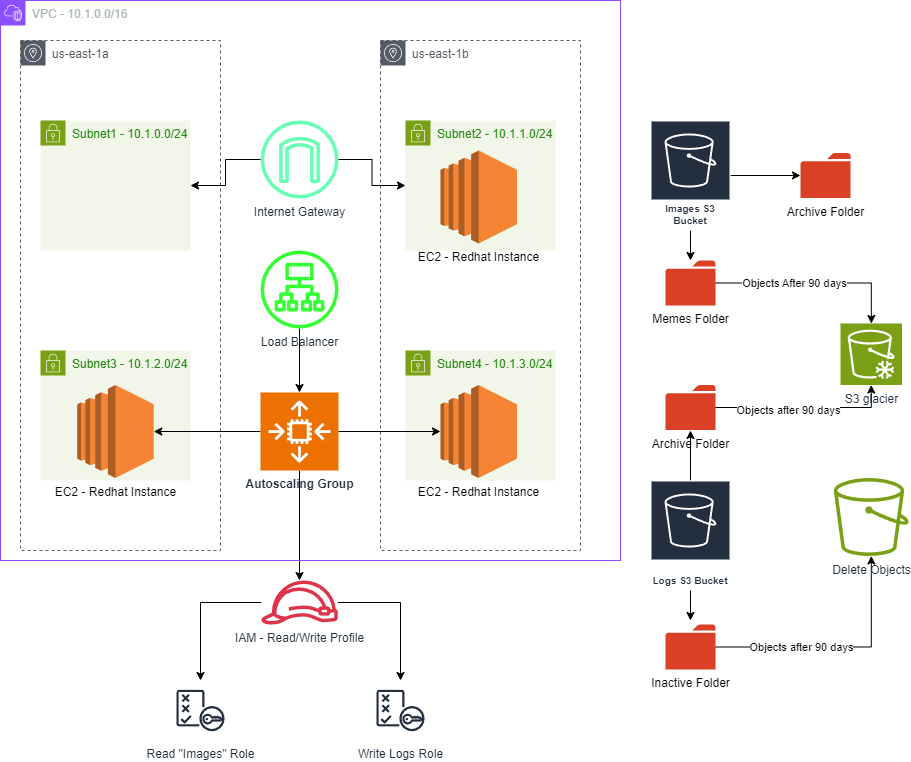

The diagram above was exported from draw.io. Its source (the exported page's mxGraphModel, read from the mxfile embedded in the PNG):
<mxGraphModel dx="1434" dy="772" grid="1" gridSize="10" guides="1" tooltips="1" connect="1" arrows="1" fold="1" page="1" pageScale="1" pageWidth="850" pageHeight="1100" math="0" shadow="0">
  <root>
    <mxCell id="0" />
    <mxCell id="1" parent="0" />
    <mxCell id="0b6KcOK61AWgV174stvU-3" value="us-east-1a" style="sketch=0;outlineConnect=0;gradientColor=none;html=1;whiteSpace=wrap;fontSize=12;fontStyle=0;shape=mxgraph.aws4.group;grIcon=mxgraph.aws4.group_availability_zone;strokeColor=#545B64;fillColor=none;verticalAlign=top;align=left;spacingLeft=30;fontColor=#545B64;dashed=1;" vertex="1" parent="1">
      <mxGeometry x="120" y="120" width="200" height="510" as="geometry" />
    </mxCell>
    <mxCell id="0b6KcOK61AWgV174stvU-4" value="us-east-1b" style="sketch=0;outlineConnect=0;gradientColor=none;html=1;whiteSpace=wrap;fontSize=12;fontStyle=0;shape=mxgraph.aws4.group;grIcon=mxgraph.aws4.group_availability_zone;strokeColor=#545B64;fillColor=none;verticalAlign=top;align=left;spacingLeft=30;fontColor=#545B64;dashed=1;" vertex="1" parent="1">
      <mxGeometry x="480" y="120" width="200" height="510" as="geometry" />
    </mxCell>
    <mxCell id="0b6KcOK61AWgV174stvU-5" value="Subnet1 - 10.1.0.0/24" style="points=[[0,0],[0.25,0],[0.5,0],[0.75,0],[1,0],[1,0.25],[1,0.5],[1,0.75],[1,1],[0.75,1],[0.5,1],[0.25,1],[0,1],[0,0.75],[0,0.5],[0,0.25]];outlineConnect=0;gradientColor=none;html=1;whiteSpace=wrap;fontSize=12;fontStyle=0;container=1;pointerEvents=0;collapsible=0;recursiveResize=0;shape=mxgraph.aws4.group;grIcon=mxgraph.aws4.group_security_group;grStroke=0;strokeColor=#7AA116;fillColor=#F2F6E8;verticalAlign=top;align=left;spacingLeft=30;fontColor=#248814;dashed=0;" vertex="1" parent="1">
      <mxGeometry x="140" y="200" width="150" height="130" as="geometry" />
    </mxCell>
    <mxCell id="0b6KcOK61AWgV174stvU-6" value="Subnet2 - 10.1.1.0/24" style="points=[[0,0],[0.25,0],[0.5,0],[0.75,0],[1,0],[1,0.25],[1,0.5],[1,0.75],[1,1],[0.75,1],[0.5,1],[0.25,1],[0,1],[0,0.75],[0,0.5],[0,0.25]];outlineConnect=0;gradientColor=none;html=1;whiteSpace=wrap;fontSize=12;fontStyle=0;container=1;pointerEvents=0;collapsible=0;recursiveResize=0;shape=mxgraph.aws4.group;grIcon=mxgraph.aws4.group_security_group;grStroke=0;strokeColor=#7AA116;fillColor=#F2F6E8;verticalAlign=top;align=left;spacingLeft=30;fontColor=#248814;dashed=0;" vertex="1" parent="1">
      <mxGeometry x="505" y="200" width="150" height="130" as="geometry" />
    </mxCell>
    <mxCell id="0b6KcOK61AWgV174stvU-7" value="Subnet3 - 10.1.2.0/24" style="points=[[0,0],[0.25,0],[0.5,0],[0.75,0],[1,0],[1,0.25],[1,0.5],[1,0.75],[1,1],[0.75,1],[0.5,1],[0.25,1],[0,1],[0,0.75],[0,0.5],[0,0.25]];outlineConnect=0;gradientColor=none;html=1;whiteSpace=wrap;fontSize=12;fontStyle=0;container=1;pointerEvents=0;collapsible=0;recursiveResize=0;shape=mxgraph.aws4.group;grIcon=mxgraph.aws4.group_security_group;grStroke=0;strokeColor=#7AA116;fillColor=#F2F6E8;verticalAlign=top;align=left;spacingLeft=30;fontColor=#248814;dashed=0;" vertex="1" parent="1">
      <mxGeometry x="140" y="430" width="150" height="130" as="geometry" />
    </mxCell>
    <mxCell id="0b6KcOK61AWgV174stvU-9" value="Subnet4 - 10.1.3.0/24" style="points=[[0,0],[0.25,0],[0.5,0],[0.75,0],[1,0],[1,0.25],[1,0.5],[1,0.75],[1,1],[0.75,1],[0.5,1],[0.25,1],[0,1],[0,0.75],[0,0.5],[0,0.25]];outlineConnect=0;gradientColor=none;html=1;whiteSpace=wrap;fontSize=12;fontStyle=0;container=1;pointerEvents=0;collapsible=0;recursiveResize=0;shape=mxgraph.aws4.group;grIcon=mxgraph.aws4.group_security_group;grStroke=0;strokeColor=#7AA116;fillColor=#F2F6E8;verticalAlign=top;align=left;spacingLeft=30;fontColor=#248814;dashed=0;" vertex="1" parent="1">
      <mxGeometry x="505" y="430" width="150" height="130" as="geometry" />
    </mxCell>
    <mxCell id="0b6KcOK61AWgV174stvU-15" style="edgeStyle=orthogonalEdgeStyle;rounded=0;orthogonalLoop=1;jettySize=auto;html=1;" edge="1" parent="1" source="0b6KcOK61AWgV174stvU-10" target="0b6KcOK61AWgV174stvU-13">
      <mxGeometry relative="1" as="geometry" />
    </mxCell>
    <mxCell id="0b6KcOK61AWgV174stvU-16" style="edgeStyle=orthogonalEdgeStyle;rounded=0;orthogonalLoop=1;jettySize=auto;html=1;" edge="1" parent="1" source="0b6KcOK61AWgV174stvU-10" target="0b6KcOK61AWgV174stvU-14">
      <mxGeometry relative="1" as="geometry" />
    </mxCell>
    <mxCell id="0b6KcOK61AWgV174stvU-19" style="edgeStyle=orthogonalEdgeStyle;rounded=0;orthogonalLoop=1;jettySize=auto;html=1;" edge="1" parent="1" source="0b6KcOK61AWgV174stvU-10" target="0b6KcOK61AWgV174stvU-18">
      <mxGeometry relative="1" as="geometry" />
    </mxCell>
    <mxCell id="0b6KcOK61AWgV174stvU-10" value="&lt;b&gt;Autoscaling Group&lt;/b&gt;" style="sketch=0;points=[[0,0,0],[0.25,0,0],[0.5,0,0],[0.75,0,0],[1,0,0],[0,1,0],[0.25,1,0],[0.5,1,0],[0.75,1,0],[1,1,0],[0,0.25,0],[0,0.5,0],[0,0.75,0],[1,0.25,0],[1,0.5,0],[1,0.75,0]];outlineConnect=0;fontColor=#232F3E;fillColor=#ED7100;strokeColor=#ffffff;dashed=0;verticalLabelPosition=bottom;verticalAlign=top;align=center;html=1;fontSize=12;fontStyle=0;aspect=fixed;shape=mxgraph.aws4.resourceIcon;resIcon=mxgraph.aws4.auto_scaling2;" vertex="1" parent="1">
      <mxGeometry x="360" y="472" width="78" height="78" as="geometry" />
    </mxCell>
    <mxCell id="0b6KcOK61AWgV174stvU-13" value="EC2 - Redhat Instance" style="outlineConnect=0;dashed=0;verticalLabelPosition=bottom;verticalAlign=top;align=center;html=1;shape=mxgraph.aws3.ec2;fillColor=#F58534;gradientColor=none;" vertex="1" parent="1">
      <mxGeometry x="176.75" y="464.5" width="76.5" height="93" as="geometry" />
    </mxCell>
    <mxCell id="0b6KcOK61AWgV174stvU-14" value="EC2 - Redhat Instance" style="outlineConnect=0;dashed=0;verticalLabelPosition=bottom;verticalAlign=top;align=center;html=1;shape=mxgraph.aws3.ec2;fillColor=#F58534;gradientColor=none;" vertex="1" parent="1">
      <mxGeometry x="540" y="464.5" width="76.5" height="93" as="geometry" />
    </mxCell>
    <mxCell id="0b6KcOK61AWgV174stvU-17" value="EC2 - Redhat Instance" style="outlineConnect=0;dashed=0;verticalLabelPosition=bottom;verticalAlign=top;align=center;html=1;shape=mxgraph.aws3.ec2;fillColor=#F58534;gradientColor=none;" vertex="1" parent="1">
      <mxGeometry x="540" y="230" width="76.5" height="93" as="geometry" />
    </mxCell>
    <mxCell id="0b6KcOK61AWgV174stvU-21" style="edgeStyle=orthogonalEdgeStyle;rounded=0;orthogonalLoop=1;jettySize=auto;html=1;" edge="1" parent="1" source="0b6KcOK61AWgV174stvU-18" target="0b6KcOK61AWgV174stvU-20">
      <mxGeometry relative="1" as="geometry" />
    </mxCell>
    <mxCell id="0b6KcOK61AWgV174stvU-23" style="edgeStyle=orthogonalEdgeStyle;rounded=0;orthogonalLoop=1;jettySize=auto;html=1;" edge="1" parent="1" source="0b6KcOK61AWgV174stvU-18" target="0b6KcOK61AWgV174stvU-22">
      <mxGeometry relative="1" as="geometry" />
    </mxCell>
    <mxCell id="0b6KcOK61AWgV174stvU-18" value="IAM - Read/Write Profile&lt;div&gt;&lt;br&gt;&lt;/div&gt;" style="sketch=0;outlineConnect=0;fontColor=#232F3E;gradientColor=none;fillColor=#DD344C;strokeColor=none;dashed=0;verticalLabelPosition=bottom;verticalAlign=top;align=center;html=1;fontSize=12;fontStyle=0;aspect=fixed;pointerEvents=1;shape=mxgraph.aws4.role;" vertex="1" parent="1">
      <mxGeometry x="360" y="660" width="78" height="44" as="geometry" />
    </mxCell>
    <mxCell id="0b6KcOK61AWgV174stvU-20" value="Read &quot;Images&quot; Role" style="sketch=0;outlineConnect=0;fontColor=#232F3E;gradientColor=none;strokeColor=#232F3E;fillColor=#ffffff;dashed=0;verticalLabelPosition=bottom;verticalAlign=top;align=center;html=1;fontSize=12;fontStyle=0;aspect=fixed;shape=mxgraph.aws4.resourceIcon;resIcon=mxgraph.aws4.policy;" vertex="1" parent="1">
      <mxGeometry x="270" y="760" width="60" height="60" as="geometry" />
    </mxCell>
    <mxCell id="0b6KcOK61AWgV174stvU-22" value="Write Logs Role" style="sketch=0;outlineConnect=0;fontColor=#232F3E;gradientColor=none;strokeColor=#232F3E;fillColor=#ffffff;dashed=0;verticalLabelPosition=bottom;verticalAlign=top;align=center;html=1;fontSize=12;fontStyle=0;aspect=fixed;shape=mxgraph.aws4.resourceIcon;resIcon=mxgraph.aws4.policy;" vertex="1" parent="1">
      <mxGeometry x="470" y="760" width="60" height="60" as="geometry" />
    </mxCell>
    <mxCell id="0b6KcOK61AWgV174stvU-27" style="edgeStyle=orthogonalEdgeStyle;rounded=0;orthogonalLoop=1;jettySize=auto;html=1;" edge="1" parent="1" source="0b6KcOK61AWgV174stvU-25" target="0b6KcOK61AWgV174stvU-26">
      <mxGeometry relative="1" as="geometry" />
    </mxCell>
    <mxCell id="0b6KcOK61AWgV174stvU-33" value="" style="edgeStyle=orthogonalEdgeStyle;rounded=0;orthogonalLoop=1;jettySize=auto;html=1;" edge="1" parent="1" source="0b6KcOK61AWgV174stvU-25" target="0b6KcOK61AWgV174stvU-32">
      <mxGeometry relative="1" as="geometry" />
    </mxCell>
    <mxCell id="0b6KcOK61AWgV174stvU-25" value="Images S3 Bucket" style="sketch=0;outlineConnect=0;fontColor=#232F3E;gradientColor=none;strokeColor=#ffffff;fillColor=#232F3E;dashed=0;verticalLabelPosition=middle;verticalAlign=bottom;align=center;html=1;whiteSpace=wrap;fontSize=10;fontStyle=1;spacing=3;shape=mxgraph.aws4.productIcon;prIcon=mxgraph.aws4.s3;" vertex="1" parent="1">
      <mxGeometry x="750" y="200" width="80" height="110" as="geometry" />
    </mxCell>
    <mxCell id="0b6KcOK61AWgV174stvU-30" style="edgeStyle=orthogonalEdgeStyle;rounded=0;orthogonalLoop=1;jettySize=auto;html=1;" edge="1" parent="1" source="0b6KcOK61AWgV174stvU-26" target="0b6KcOK61AWgV174stvU-28">
      <mxGeometry relative="1" as="geometry" />
    </mxCell>
    <mxCell id="0b6KcOK61AWgV174stvU-31" value="Objects After 90 days" style="edgeLabel;html=1;align=center;verticalAlign=middle;resizable=0;points=[];" vertex="1" connectable="0" parent="0b6KcOK61AWgV174stvU-30">
      <mxGeometry x="-0.2008" y="1" relative="1" as="geometry">
        <mxPoint y="1" as="offset" />
      </mxGeometry>
    </mxCell>
    <mxCell id="0b6KcOK61AWgV174stvU-26" value="Memes Folder" style="sketch=0;pointerEvents=1;shadow=0;dashed=0;html=1;strokeColor=none;labelPosition=center;verticalLabelPosition=bottom;verticalAlign=top;outlineConnect=0;align=center;shape=mxgraph.office.concepts.folder;fillColor=#DA4026;" vertex="1" parent="1">
      <mxGeometry x="765" y="340" width="50" height="45" as="geometry" />
    </mxCell>
    <mxCell id="0b6KcOK61AWgV174stvU-28" value="S3 glacier" style="sketch=0;points=[[0,0,0],[0.25,0,0],[0.5,0,0],[0.75,0,0],[1,0,0],[0,1,0],[0.25,1,0],[0.5,1,0],[0.75,1,0],[1,1,0],[0,0.25,0],[0,0.5,0],[0,0.75,0],[1,0.25,0],[1,0.5,0],[1,0.75,0]];outlineConnect=0;fontColor=#232F3E;fillColor=#7AA116;strokeColor=#ffffff;dashed=0;verticalLabelPosition=bottom;verticalAlign=top;align=center;html=1;fontSize=12;fontStyle=0;aspect=fixed;shape=mxgraph.aws4.resourceIcon;resIcon=mxgraph.aws4.glacier;" vertex="1" parent="1">
      <mxGeometry x="940" y="403" width="61.5" height="61.5" as="geometry" />
    </mxCell>
    <mxCell id="0b6KcOK61AWgV174stvU-32" value="Archive Folder" style="sketch=0;pointerEvents=1;shadow=0;dashed=0;html=1;strokeColor=none;labelPosition=center;verticalLabelPosition=bottom;verticalAlign=top;outlineConnect=0;align=center;shape=mxgraph.office.concepts.folder;fillColor=#DA4026;" vertex="1" parent="1">
      <mxGeometry x="900" y="232.5" width="50" height="45" as="geometry" />
    </mxCell>
    <mxCell id="0b6KcOK61AWgV174stvU-36" style="edgeStyle=orthogonalEdgeStyle;rounded=0;orthogonalLoop=1;jettySize=auto;html=1;" edge="1" parent="1" source="0b6KcOK61AWgV174stvU-34">
      <mxGeometry relative="1" as="geometry">
        <mxPoint x="790" y="510" as="targetPoint" />
      </mxGeometry>
    </mxCell>
    <mxCell id="0b6KcOK61AWgV174stvU-34" value="Logs S3 Bucket" style="sketch=0;outlineConnect=0;fontColor=#232F3E;gradientColor=none;strokeColor=#ffffff;fillColor=#232F3E;dashed=0;verticalLabelPosition=middle;verticalAlign=bottom;align=center;html=1;whiteSpace=wrap;fontSize=10;fontStyle=1;spacing=3;shape=mxgraph.aws4.productIcon;prIcon=mxgraph.aws4.s3;" vertex="1" parent="1">
      <mxGeometry x="750" y="560" width="80" height="110" as="geometry" />
    </mxCell>
    <mxCell id="0b6KcOK61AWgV174stvU-35" value="Archive Folder" style="sketch=0;pointerEvents=1;shadow=0;dashed=0;html=1;strokeColor=none;labelPosition=center;verticalLabelPosition=bottom;verticalAlign=top;outlineConnect=0;align=center;shape=mxgraph.office.concepts.folder;fillColor=#DA4026;" vertex="1" parent="1">
      <mxGeometry x="765" y="464.5" width="50" height="45" as="geometry" />
    </mxCell>
    <mxCell id="0b6KcOK61AWgV174stvU-38" style="edgeStyle=orthogonalEdgeStyle;rounded=0;orthogonalLoop=1;jettySize=auto;html=1;entryX=0.5;entryY=1;entryDx=0;entryDy=0;entryPerimeter=0;" edge="1" parent="1" source="0b6KcOK61AWgV174stvU-35" target="0b6KcOK61AWgV174stvU-28">
      <mxGeometry relative="1" as="geometry" />
    </mxCell>
    <mxCell id="0b6KcOK61AWgV174stvU-39" value="Objects after 90 days" style="edgeLabel;html=1;align=center;verticalAlign=middle;resizable=0;points=[];" vertex="1" connectable="0" parent="0b6KcOK61AWgV174stvU-38">
      <mxGeometry x="-0.1919" y="-2" relative="1" as="geometry">
        <mxPoint as="offset" />
      </mxGeometry>
    </mxCell>
    <mxCell id="0b6KcOK61AWgV174stvU-45" style="edgeStyle=orthogonalEdgeStyle;rounded=0;orthogonalLoop=1;jettySize=auto;html=1;" edge="1" parent="1" source="0b6KcOK61AWgV174stvU-40" target="0b6KcOK61AWgV174stvU-43">
      <mxGeometry relative="1" as="geometry" />
    </mxCell>
    <mxCell id="0b6KcOK61AWgV174stvU-46" value="Objects after 90 days" style="edgeLabel;html=1;align=center;verticalAlign=middle;resizable=0;points=[];" vertex="1" connectable="0" parent="0b6KcOK61AWgV174stvU-45">
      <mxGeometry x="-0.5948" y="3" relative="1" as="geometry">
        <mxPoint x="35" y="3" as="offset" />
      </mxGeometry>
    </mxCell>
    <mxCell id="0b6KcOK61AWgV174stvU-40" value="Inactive Folder" style="sketch=0;pointerEvents=1;shadow=0;dashed=0;html=1;strokeColor=none;labelPosition=center;verticalLabelPosition=bottom;verticalAlign=top;outlineConnect=0;align=center;shape=mxgraph.office.concepts.folder;fillColor=#DA4026;" vertex="1" parent="1">
      <mxGeometry x="765" y="704" width="50" height="45" as="geometry" />
    </mxCell>
    <mxCell id="0b6KcOK61AWgV174stvU-43" value="Delete Objects" style="sketch=0;outlineConnect=0;fontColor=#232F3E;gradientColor=none;fillColor=#7AA116;strokeColor=none;dashed=0;verticalLabelPosition=bottom;verticalAlign=top;align=center;html=1;fontSize=12;fontStyle=0;aspect=fixed;pointerEvents=1;shape=mxgraph.aws4.bucket;" vertex="1" parent="1">
      <mxGeometry x="933.25" y="557.5" width="75" height="78" as="geometry" />
    </mxCell>
    <mxCell id="0b6KcOK61AWgV174stvU-44" style="edgeStyle=orthogonalEdgeStyle;rounded=0;orthogonalLoop=1;jettySize=auto;html=1;entryX=0.5;entryY=-0.089;entryDx=0;entryDy=0;entryPerimeter=0;" edge="1" parent="1" source="0b6KcOK61AWgV174stvU-34" target="0b6KcOK61AWgV174stvU-40">
      <mxGeometry relative="1" as="geometry" />
    </mxCell>
    <mxCell id="0b6KcOK61AWgV174stvU-47" value="VPC - 10.1.0.0/16" style="points=[[0,0],[0.25,0],[0.5,0],[0.75,0],[1,0],[1,0.25],[1,0.5],[1,0.75],[1,1],[0.75,1],[0.5,1],[0.25,1],[0,1],[0,0.75],[0,0.5],[0,0.25]];outlineConnect=0;gradientColor=none;html=1;whiteSpace=wrap;fontSize=12;fontStyle=0;container=1;pointerEvents=0;collapsible=0;recursiveResize=0;shape=mxgraph.aws4.group;grIcon=mxgraph.aws4.group_vpc2;strokeColor=#8C4FFF;fillColor=none;verticalAlign=top;align=left;spacingLeft=30;fontColor=#AAB7B8;dashed=0;" vertex="1" parent="1">
      <mxGeometry x="100" y="80" width="620" height="560" as="geometry" />
    </mxCell>
    <mxCell id="0b6KcOK61AWgV174stvU-51" value="Internet Gateway" style="sketch=0;outlineConnect=0;fontColor=#232F3E;gradientColor=none;fillColor=#66FFB3;strokeColor=none;dashed=0;verticalLabelPosition=bottom;verticalAlign=top;align=center;html=1;fontSize=12;fontStyle=0;aspect=fixed;pointerEvents=1;shape=mxgraph.aws4.internet_gateway;" vertex="1" parent="0b6KcOK61AWgV174stvU-47">
      <mxGeometry x="260" y="120" width="78" height="78" as="geometry" />
    </mxCell>
    <mxCell id="0b6KcOK61AWgV174stvU-56" value="Load Balancer" style="sketch=0;outlineConnect=0;fontColor=#232F3E;gradientColor=none;fillColor=#33FF33;strokeColor=none;dashed=0;verticalLabelPosition=bottom;verticalAlign=top;align=center;html=1;fontSize=12;fontStyle=0;aspect=fixed;pointerEvents=1;shape=mxgraph.aws4.application_load_balancer;" vertex="1" parent="0b6KcOK61AWgV174stvU-47">
      <mxGeometry x="260" y="250" width="78" height="78" as="geometry" />
    </mxCell>
    <mxCell id="0b6KcOK61AWgV174stvU-54" style="edgeStyle=orthogonalEdgeStyle;rounded=0;orthogonalLoop=1;jettySize=auto;html=1;" edge="1" parent="1" source="0b6KcOK61AWgV174stvU-51" target="0b6KcOK61AWgV174stvU-5">
      <mxGeometry relative="1" as="geometry" />
    </mxCell>
    <mxCell id="0b6KcOK61AWgV174stvU-55" style="edgeStyle=orthogonalEdgeStyle;rounded=0;orthogonalLoop=1;jettySize=auto;html=1;" edge="1" parent="1" source="0b6KcOK61AWgV174stvU-51" target="0b6KcOK61AWgV174stvU-6">
      <mxGeometry relative="1" as="geometry" />
    </mxCell>
    <mxCell id="0b6KcOK61AWgV174stvU-57" style="edgeStyle=orthogonalEdgeStyle;rounded=0;orthogonalLoop=1;jettySize=auto;html=1;entryX=0.5;entryY=0;entryDx=0;entryDy=0;entryPerimeter=0;" edge="1" parent="1" source="0b6KcOK61AWgV174stvU-56" target="0b6KcOK61AWgV174stvU-10">
      <mxGeometry relative="1" as="geometry" />
    </mxCell>
  </root>
</mxGraphModel>